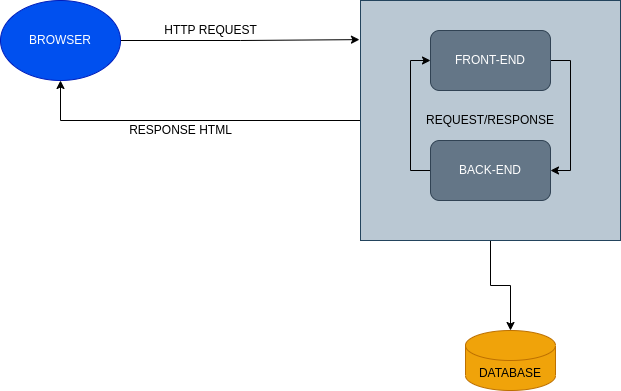

The diagram above was exported from draw.io. Its source (the exported page's mxGraphModel, read from the mxfile embedded in the PNG):
<mxGraphModel dx="794" dy="461" grid="0" gridSize="10" guides="1" tooltips="1" connect="1" arrows="1" fold="1" page="1" pageScale="1" pageWidth="850" pageHeight="1100" math="0" shadow="0">
  <root>
    <mxCell id="0" />
    <mxCell id="1" parent="0" />
    <mxCell id="LmMUK_2fB9Eu5Ccn4-Bx-11" style="edgeStyle=orthogonalEdgeStyle;rounded=0;orthogonalLoop=1;jettySize=auto;html=1;entryX=-0.004;entryY=0.163;entryDx=0;entryDy=0;entryPerimeter=0;" edge="1" parent="1" source="LmMUK_2fB9Eu5Ccn4-Bx-1" target="LmMUK_2fB9Eu5Ccn4-Bx-5">
      <mxGeometry relative="1" as="geometry" />
    </mxCell>
    <mxCell id="LmMUK_2fB9Eu5Ccn4-Bx-1" value="BROWSER" style="ellipse;whiteSpace=wrap;html=1;fillColor=#0050ef;strokeColor=#001DBC;fontColor=#ffffff;" vertex="1" parent="1">
      <mxGeometry x="130" y="100" width="120" height="80" as="geometry" />
    </mxCell>
    <mxCell id="LmMUK_2fB9Eu5Ccn4-Bx-10" value="" style="edgeStyle=orthogonalEdgeStyle;rounded=0;orthogonalLoop=1;jettySize=auto;html=1;" edge="1" parent="1" source="LmMUK_2fB9Eu5Ccn4-Bx-5" target="LmMUK_2fB9Eu5Ccn4-Bx-9">
      <mxGeometry relative="1" as="geometry" />
    </mxCell>
    <mxCell id="LmMUK_2fB9Eu5Ccn4-Bx-13" style="edgeStyle=orthogonalEdgeStyle;rounded=0;orthogonalLoop=1;jettySize=auto;html=1;entryX=0.5;entryY=1;entryDx=0;entryDy=0;" edge="1" parent="1" source="LmMUK_2fB9Eu5Ccn4-Bx-5" target="LmMUK_2fB9Eu5Ccn4-Bx-1">
      <mxGeometry relative="1" as="geometry">
        <mxPoint x="170" y="220" as="targetPoint" />
        <Array as="points">
          <mxPoint x="190" y="220" />
        </Array>
      </mxGeometry>
    </mxCell>
    <mxCell id="LmMUK_2fB9Eu5Ccn4-Bx-5" value="REQUEST/RESPONSE" style="rounded=0;whiteSpace=wrap;html=1;fillColor=#bac8d3;strokeColor=#23445d;" vertex="1" parent="1">
      <mxGeometry x="490" y="100" width="260" height="240" as="geometry" />
    </mxCell>
    <mxCell id="LmMUK_2fB9Eu5Ccn4-Bx-21" style="edgeStyle=orthogonalEdgeStyle;rounded=0;orthogonalLoop=1;jettySize=auto;html=1;entryX=1;entryY=0.5;entryDx=0;entryDy=0;" edge="1" parent="1" source="LmMUK_2fB9Eu5Ccn4-Bx-6" target="LmMUK_2fB9Eu5Ccn4-Bx-7">
      <mxGeometry relative="1" as="geometry">
        <Array as="points">
          <mxPoint x="700" y="160" />
          <mxPoint x="700" y="270" />
        </Array>
      </mxGeometry>
    </mxCell>
    <mxCell id="LmMUK_2fB9Eu5Ccn4-Bx-22" style="edgeStyle=orthogonalEdgeStyle;rounded=0;orthogonalLoop=1;jettySize=auto;html=1;exitX=0;exitY=0.5;exitDx=0;exitDy=0;" edge="1" parent="1" source="LmMUK_2fB9Eu5Ccn4-Bx-7" target="LmMUK_2fB9Eu5Ccn4-Bx-6">
      <mxGeometry relative="1" as="geometry">
        <Array as="points">
          <mxPoint x="540" y="270" />
          <mxPoint x="540" y="160" />
        </Array>
      </mxGeometry>
    </mxCell>
    <mxCell id="LmMUK_2fB9Eu5Ccn4-Bx-6" value="FRONT-END" style="rounded=1;whiteSpace=wrap;html=1;fillColor=#647687;fontColor=#ffffff;strokeColor=#314354;" vertex="1" parent="1">
      <mxGeometry x="560" y="130" width="120" height="60" as="geometry" />
    </mxCell>
    <mxCell id="LmMUK_2fB9Eu5Ccn4-Bx-7" value="BACK-END" style="rounded=1;whiteSpace=wrap;html=1;fillColor=#647687;strokeColor=#314354;fontColor=#ffffff;" vertex="1" parent="1">
      <mxGeometry x="560" y="240" width="120" height="60" as="geometry" />
    </mxCell>
    <mxCell id="LmMUK_2fB9Eu5Ccn4-Bx-9" value="DATABASE" style="shape=cylinder3;whiteSpace=wrap;html=1;boundedLbl=1;backgroundOutline=1;size=15;fillColor=#f0a30a;fontColor=#000000;strokeColor=#BD7000;" vertex="1" parent="1">
      <mxGeometry x="595" y="430" width="90" height="60" as="geometry" />
    </mxCell>
    <mxCell id="LmMUK_2fB9Eu5Ccn4-Bx-12" value="HTTP REQUEST" style="text;html=1;align=center;verticalAlign=middle;resizable=0;points=[];autosize=1;strokeColor=none;fillColor=none;" vertex="1" parent="1">
      <mxGeometry x="280" y="115" width="120" height="30" as="geometry" />
    </mxCell>
    <mxCell id="LmMUK_2fB9Eu5Ccn4-Bx-14" value="RESPONSE HTML" style="text;html=1;align=center;verticalAlign=middle;resizable=0;points=[];autosize=1;strokeColor=none;fillColor=none;" vertex="1" parent="1">
      <mxGeometry x="245" y="215" width="130" height="30" as="geometry" />
    </mxCell>
  </root>
</mxGraphModel>